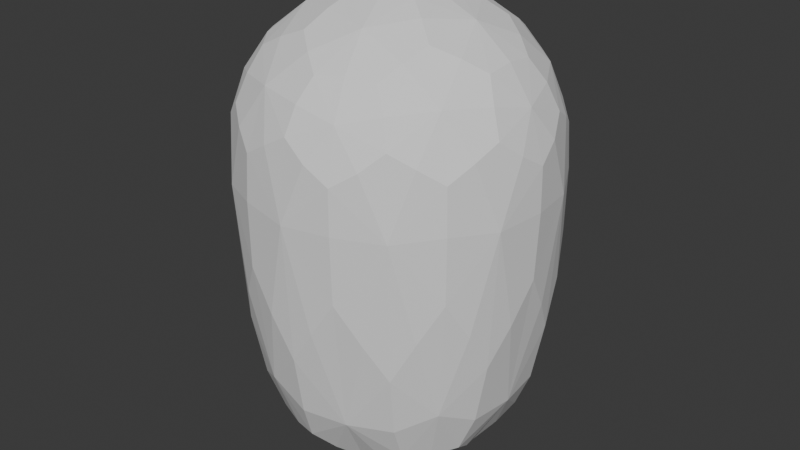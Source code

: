 # Source: Test-base2.blend  (saved by Blender 4.0.36; exported with 4.5.12 LTS)
import bpy
from mathutils import Matrix  # noqa: F401  (used for matrix-valued properties, if any)

bpy.ops.wm.read_factory_settings(use_empty=True)
scene = bpy.context.scene
scene.name = 'Scene'

# ---- collections
col_collection = bpy.data.collections.new('Collection'); scene.collection.children.link(col_collection)

# ---- world
world_world = bpy.data.worlds.new('World'); scene.world = world_world
world_world.use_nodes = True; world_world.node_tree.nodes.clear()
_N = world_world.node_tree.nodes; _L = world_world.node_tree.links
n0 = _N.new('ShaderNodeOutputWorld'); n0.name = 'World Output'; n0.location = (300, 300)
n1 = _N.new('ShaderNodeBackground'); n1.name = 'Background'; n1.location = (10, 300)
n1.inputs[0].default_value = (0.05088, 0.05088, 0.05088, 1.0)
_L.new(n1.outputs[0], n0.inputs[0])
n0.is_active_output = True
world_world.color = (0.05088, 0.05088, 0.05088)
world_world.use_sun_shadow = False
world_world.sun_shadow_jitter_overblur = 0.0

# ---- meshes
me_icosphere = bpy.data.meshes.new('Icosphere')
me_icosphere.from_pydata([(4.172e-07, 1.118e-08, 0.06969), (0.6732, -0.4891, 0.7706), (-0.2571, -0.7914, 0.7706), (-0.8321, 3.725e-09, 0.7706), (-0.2571, 0.7914, 0.7706), (0.6732, 0.4891, 0.7706), (0.2571, -0.7914, 2.416), (-0.6732, -0.4891, 2.416), (-0.6732, 0.4891, 2.416), (0.2571, 0.7914, 2.416), (0.8321, 0.0, 2.416), (-4.21e-07, -1.118e-08, 2.93), (-0.1503, -0.4624, 0.2133), (0.3934, -0.2858, 0.2133), (0.2431, -0.7482, 0.6552), (0.7867, 3.725e-09, 0.6552), (0.3934, 0.2858, 0.2133), (-0.4862, -1.118e-08, 0.2133), (-0.6365, -0.4624, 0.6552), (-0.1503, 0.4624, 0.2133), (-0.6365, 0.4624, 0.6552), (0.2431, 0.7482, 0.6552), (0.8796, -0.2858, 1.859), (0.8796, 0.2858, 1.859), (1.49e-08, -0.9249, 1.859), (0.5436, -0.7482, 1.859), (-0.8796, -0.2858, 1.859), (-0.5436, -0.7482, 1.859), (-0.5436, 0.7482, 1.859), (-0.8796, 0.2858, 1.859), (0.5436, 0.7482, 1.859), (-9.313e-09, 0.9249, 1.859), (0.6365, -0.4624, 2.486), (-0.2431, -0.7482, 2.486), (-0.7867, 1.863e-09, 2.486), (-0.2431, 0.7482, 2.486), (0.6365, 0.4624, 2.486), (0.1503, -0.4624, 2.787), (0.4862, 1.118e-08, 2.787), (-0.3934, -0.2858, 2.787), (-0.3934, 0.2858, 2.787), (0.1503, 0.4624, 2.787), (-0.07393, -0.2275, 0.1016), (0.5635, -0.4094, 0.4037), (-0.02169, -0.8031, 0.659), (0.7571, -0.2688, 0.659), (0.5635, 0.4094, 0.4037), (-0.2393, -2.328e-10, 0.1016), (-0.7705, -0.2275, 0.659), (-0.07393, 0.2275, 0.1016), (-0.4545, 0.6625, 0.659), (0.4896, 0.637, 0.659), (0.8028, -0.4094, 1.276), (0.8901, 0.1406, 2.216), (-0.1413, -0.89, 1.276), (0.4088, -0.8031, 2.216), (-0.8901, -0.1406, 1.276), (-0.6375, -0.637, 2.216), (-0.4088, 0.8031, 1.276), (-0.8028, 0.4094, 2.216), (0.6375, 0.637, 1.276), (0.1413, 0.89, 2.216), (0.4545, -0.6625, 2.468), (-0.4896, -0.637, 2.468), (-0.7571, 0.2688, 2.468), (0.02169, 0.8031, 2.468), (0.7705, 0.2275, 2.468), (0.2153, -0.6625, 2.616), (0.2393, -2.328e-10, 2.898), (-0.5635, -0.4094, 2.616), (-0.5635, 0.4094, 2.616), (0.2153, 0.6625, 2.616), (-0.2153, -0.6625, 0.4037), (0.1936, -0.1406, 0.1016), (0.4896, -0.637, 0.659), (0.7571, 0.2688, 0.659), (0.1936, 0.1406, 0.1016), (-0.6966, 4.657e-10, 0.4037), (-0.4545, -0.6625, 0.659), (-0.2153, 0.6625, 0.4037), (-0.7705, 0.2275, 0.659), (-0.02169, 0.8031, 0.659), (0.8901, -0.1406, 2.216), (0.8028, 0.4094, 1.276), (0.1413, -0.89, 2.216), (0.6375, -0.637, 1.276), (-0.8028, -0.4094, 2.216), (-0.4088, -0.8031, 1.276), (-0.6375, 0.637, 2.216), (-0.8901, 0.1406, 1.276), (0.4088, 0.8031, 2.216), (-0.1413, 0.89, 1.276), (0.7705, -0.2275, 2.468), (0.02169, -0.8031, 2.468), (-0.7571, -0.2688, 2.468), (-0.4896, 0.637, 2.468), (0.4545, 0.6625, 2.468), (0.07393, -0.2275, 2.898), (0.6966, 6.985e-10, 2.616), (-0.1936, -0.1406, 2.898), (-0.1936, 0.1406, 2.898), (0.07393, 0.2275, 2.898), (0.3392, 0.2465, 2.822), (0.5839, 0.2465, 2.671), (0.4148, 0.4791, 2.671), (-0.1296, 0.3988, 2.822), (-0.05399, 0.6315, 2.671), (-0.3275, 0.5426, 2.671), (-0.4193, 2.794e-09, 2.822), (-0.6172, 0.1438, 2.671), (-0.6172, -0.1438, 2.671), (-0.1296, -0.3988, 2.822), (-0.3275, -0.5426, 2.671), (-0.05399, -0.6315, 2.671), (0.3392, -0.2465, 2.822), (0.4148, -0.4791, 2.671), (0.5839, -0.2465, 2.671), (0.7935, 0.3988, 2.239), (0.7468, 0.5426, 1.885), (0.6245, 0.6315, 2.239), (-0.1341, 0.8779, 2.239), (-0.2853, 0.8779, 1.885), (-0.4076, 0.7891, 2.239), (-0.8764, 0.1438, 2.239), (-0.9231, -1.863e-09, 1.885), (-0.8764, -0.1438, 2.239), (-0.4076, -0.7891, 2.239), (-0.2853, -0.8779, 1.885), (-0.1341, -0.8779, 2.239), (0.6245, -0.6315, 2.239), (0.7468, -0.5426, 1.885), (0.7935, -0.3988, 2.239), (0.2853, 0.8779, 1.87), (0.4076, 0.7891, 1.248), (0.1341, 0.8779, 1.248), (-0.7468, 0.5426, 1.87), (-0.6245, 0.6315, 1.248), (-0.7935, 0.3988, 1.248), (-0.7468, -0.5426, 1.87), (-0.7935, -0.3988, 1.248), (-0.6245, -0.6315, 1.248), (0.2853, -0.8779, 1.87), (0.1341, -0.8779, 1.248), (0.4076, -0.7891, 1.248), (0.9231, 4.657e-10, 1.87), (0.8764, -0.1438, 1.248), (0.8764, 0.1438, 1.248), (0.3275, 0.5426, 0.3414), (0.1296, 0.3988, 0.1776), (0.05399, 0.6315, 0.3414), (-0.4148, 0.4791, 0.3414), (-0.3392, 0.2465, 0.1776), (-0.5839, 0.2465, 0.3414), (-0.5839, -0.2465, 0.3414), (-0.3392, -0.2465, 0.1776), (-0.4148, -0.4791, 0.3414), (0.6172, 0.1438, 0.3414), (0.6172, -0.1438, 0.3414), (0.4193, -2.794e-09, 0.1776), (0.05399, -0.6315, 0.3414), (0.1296, -0.3988, 0.1776), (0.3275, -0.5426, 0.3414), (0.08569, -0.2637, 0.1117), (0.6574, -0.2762, 0.4254), (-0.2243, -0.163, 0.1117), (-0.2243, 0.163, 0.1117), (0.08569, 0.2637, 0.1117), (0.8288, -0.2762, 1.032), (-0.006541, -0.8736, 1.032), (-0.8328, -0.2637, 1.032), (-0.5082, 0.7106, 1.032), (0.5188, 0.7029, 1.032), (0.7431, -0.5399, 1.501), (-0.2838, -0.8736, 1.501), (-0.9185, -4.657e-09, 1.501), (-0.2838, 0.8736, 1.501), (0.7431, 0.5399, 1.501), (0.3695, -0.6098, 2.598), (-0.4658, -0.5399, 2.598), (-0.6574, 0.2762, 2.598), (0.0595, 0.7106, 2.598), (0.6942, 0.163, 2.598), (0.2243, 0.163, 2.888), (0.4531, 0.3292, 2.733), (0.3695, 0.6098, 2.598), (-0.08569, 0.2637, 2.888), (-0.1731, 0.5327, 2.733), (-0.4658, 0.5399, 2.598), (-0.2773, -1.024e-08, 2.888), (-0.5601, -4.249e-09, 2.733), (-0.6574, -0.2762, 2.598), (-0.08569, -0.2637, 2.888), (-0.1731, -0.5327, 2.733), (0.0595, -0.7106, 2.598), (0.2243, -0.163, 2.888), (0.4531, -0.3292, 2.733), (0.6942, -0.163, 2.598), (0.8328, 0.2637, 2.317), (0.7332, 0.5327, 2.151), (0.5082, 0.7106, 2.317), (0.006541, 0.8736, 2.317), (-0.28, 0.8619, 2.151), (-0.5188, 0.7029, 2.317), (-0.8288, 0.2762, 2.317), (-0.9062, 0.0, 2.151), (-0.8288, -0.2762, 2.317), (-0.5188, -0.7029, 2.317), (-0.28, -0.8619, 2.151), (0.006541, -0.8736, 2.317), (0.5082, -0.7106, 2.317), (0.7332, -0.5327, 2.151), (0.8328, -0.2637, 2.317), (0.2838, 0.8736, 2.128), (0.28, 0.8619, 1.476), (-0.006541, 0.8736, 1.032), (-0.7431, 0.5399, 2.128), (-0.7332, 0.5327, 1.476), (-0.8328, 0.2637, 1.032), (-0.7431, -0.5399, 2.128), (-0.7332, -0.5327, 1.476), (-0.5082, -0.7106, 1.032), (0.2838, -0.8736, 2.128), (0.28, -0.8619, 1.476), (0.5188, -0.7029, 1.032), (0.9185, 1.024e-08, 2.128), (0.9062, 5.122e-09, 1.476), (0.8288, 0.2762, 1.032), (0.4658, 0.5399, 0.4254), (0.1731, 0.5327, 0.2707), (-0.0595, 0.7106, 0.4254), (-0.3695, 0.6098, 0.4254), (-0.4531, 0.3292, 0.2707), (-0.6942, 0.163, 0.4254), (-0.6942, -0.163, 0.4254), (-0.4531, -0.3292, 0.2707), (-0.3695, -0.6098, 0.4254), (0.6574, 0.2762, 0.4254), (0.5601, 4.773e-09, 0.2707), (0.2773, 2.328e-10, 0.1117), (-0.0595, -0.7106, 0.4254), (0.1731, -0.5327, 0.2707), (0.4658, -0.5399, 0.4254)], [], [(0, 73, 162, 42), (13, 160, 162, 73), (12, 42, 162, 160), (1, 43, 163, 45), (13, 157, 163, 43), (15, 45, 163, 157), (0, 42, 164, 47), (12, 154, 164, 42), (17, 47, 164, 154), (0, 47, 165, 49), (17, 151, 165, 47), (19, 49, 165, 151), (0, 49, 166, 76), (19, 148, 166, 49), (16, 76, 166, 148), (1, 45, 167, 52), (15, 145, 167, 45), (22, 52, 167, 145), (2, 44, 168, 54), (14, 142, 168, 44), (24, 54, 168, 142), (3, 48, 169, 56), (18, 139, 169, 48), (26, 56, 169, 139), (4, 50, 170, 58), (20, 136, 170, 50), (28, 58, 170, 136), (5, 51, 171, 60), (21, 133, 171, 51), (30, 60, 171, 133), (1, 52, 172, 85), (22, 130, 172, 52), (25, 85, 172, 130), (2, 54, 173, 87), (24, 127, 173, 54), (27, 87, 173, 127), (3, 56, 174, 89), (26, 124, 174, 56), (29, 89, 174, 124), (4, 58, 175, 91), (28, 121, 175, 58), (31, 91, 175, 121), (5, 60, 176, 83), (30, 118, 176, 60), (23, 83, 176, 118), (6, 62, 177, 67), (32, 115, 177, 62), (37, 67, 177, 115), (7, 63, 178, 69), (33, 112, 178, 63), (39, 69, 178, 112), (8, 64, 179, 70), (34, 109, 179, 64), (40, 70, 179, 109), (9, 65, 180, 71), (35, 106, 180, 65), (41, 71, 180, 106), (10, 66, 181, 98), (36, 103, 181, 66), (38, 98, 181, 103), (38, 102, 182, 68), (41, 101, 182, 102), (11, 68, 182, 101), (38, 103, 183, 102), (36, 104, 183, 103), (41, 102, 183, 104), (36, 96, 184, 104), (9, 71, 184, 96), (41, 104, 184, 71), (41, 105, 185, 101), (40, 100, 185, 105), (11, 101, 185, 100), (41, 106, 186, 105), (35, 107, 186, 106), (40, 105, 186, 107), (35, 95, 187, 107), (8, 70, 187, 95), (40, 107, 187, 70), (40, 108, 188, 100), (39, 99, 188, 108), (11, 100, 188, 99), (40, 109, 189, 108), (34, 110, 189, 109), (39, 108, 189, 110), (34, 94, 190, 110), (7, 69, 190, 94), (39, 110, 190, 69), (39, 111, 191, 99), (37, 97, 191, 111), (11, 99, 191, 97), (39, 112, 192, 111), (33, 113, 192, 112), (37, 111, 192, 113), (33, 93, 193, 113), (6, 67, 193, 93), (37, 113, 193, 67), (37, 114, 194, 97), (38, 68, 194, 114), (11, 97, 194, 68), (37, 115, 195, 114), (32, 116, 195, 115), (38, 114, 195, 116), (32, 92, 196, 116), (10, 98, 196, 92), (38, 116, 196, 98), (23, 117, 197, 53), (36, 66, 197, 117), (10, 53, 197, 66), (23, 118, 198, 117), (30, 119, 198, 118), (36, 117, 198, 119), (30, 90, 199, 119), (9, 96, 199, 90), (36, 119, 199, 96), (31, 120, 200, 61), (35, 65, 200, 120), (9, 61, 200, 65), (31, 121, 201, 120), (28, 122, 201, 121), (35, 120, 201, 122), (28, 88, 202, 122), (8, 95, 202, 88), (35, 122, 202, 95), (29, 123, 203, 59), (34, 64, 203, 123), (8, 59, 203, 64), (29, 124, 204, 123), (26, 125, 204, 124), (34, 123, 204, 125), (26, 86, 205, 125), (7, 94, 205, 86), (34, 125, 205, 94), (27, 126, 206, 57), (33, 63, 206, 126), (7, 57, 206, 63), (27, 127, 207, 126), (24, 128, 207, 127), (33, 126, 207, 128), (24, 84, 208, 128), (6, 93, 208, 84), (33, 128, 208, 93), (25, 129, 209, 55), (32, 62, 209, 129), (6, 55, 209, 62), (25, 130, 210, 129), (22, 131, 210, 130), (32, 129, 210, 131), (22, 82, 211, 131), (10, 92, 211, 82), (32, 131, 211, 92), (30, 132, 212, 90), (31, 61, 212, 132), (9, 90, 212, 61), (30, 133, 213, 132), (21, 134, 213, 133), (31, 132, 213, 134), (21, 81, 214, 134), (4, 91, 214, 81), (31, 134, 214, 91), (28, 135, 215, 88), (29, 59, 215, 135), (8, 88, 215, 59), (28, 136, 216, 135), (20, 137, 216, 136), (29, 135, 216, 137), (20, 80, 217, 137), (3, 89, 217, 80), (29, 137, 217, 89), (26, 138, 218, 86), (27, 57, 218, 138), (7, 86, 218, 57), (26, 139, 219, 138), (18, 140, 219, 139), (27, 138, 219, 140), (18, 78, 220, 140), (2, 87, 220, 78), (27, 140, 220, 87), (24, 141, 221, 84), (25, 55, 221, 141), (6, 84, 221, 55), (24, 142, 222, 141), (14, 143, 222, 142), (25, 141, 222, 143), (14, 74, 223, 143), (1, 85, 223, 74), (25, 143, 223, 85), (22, 144, 224, 82), (23, 53, 224, 144), (10, 82, 224, 53), (22, 145, 225, 144), (15, 146, 225, 145), (23, 144, 225, 146), (15, 75, 226, 146), (5, 83, 226, 75), (23, 146, 226, 83), (16, 147, 227, 46), (21, 51, 227, 147), (5, 46, 227, 51), (16, 148, 228, 147), (19, 149, 228, 148), (21, 147, 228, 149), (19, 79, 229, 149), (4, 81, 229, 79), (21, 149, 229, 81), (19, 150, 230, 79), (20, 50, 230, 150), (4, 79, 230, 50), (19, 151, 231, 150), (17, 152, 231, 151), (20, 150, 231, 152), (17, 77, 232, 152), (3, 80, 232, 77), (20, 152, 232, 80), (17, 153, 233, 77), (18, 48, 233, 153), (3, 77, 233, 48), (17, 154, 234, 153), (12, 155, 234, 154), (18, 153, 234, 155), (12, 72, 235, 155), (2, 78, 235, 72), (18, 155, 235, 78), (15, 156, 236, 75), (16, 46, 236, 156), (5, 75, 236, 46), (15, 157, 237, 156), (13, 158, 237, 157), (16, 156, 237, 158), (13, 73, 238, 158), (0, 76, 238, 73), (16, 158, 238, 76), (12, 159, 239, 72), (14, 44, 239, 159), (2, 72, 239, 44), (12, 160, 240, 159), (13, 161, 240, 160), (14, 159, 240, 161), (13, 43, 241, 161), (1, 74, 241, 43), (14, 161, 241, 74)])
_uv = me_icosphere.uv_layers.new(name='UVMap')
_uv.uv.foreach_set('vector', [0.1818, 0.0, 0.2045, 0.03937, 0.1818, 0.05249, 0.1591, 0.03937, 0.2273, 0.07873, 0.1818, 0.07873, 0.1818, 0.05249, 0.2045, 0.03937, 0.1364, 0.07873, 0.1591, 0.03937, 0.1818, 0.05249, 0.1818, 0.07873, 0.2727, 0.1575, 0.2955, 0.1181, 0.3182, 0.1312, 0.3182, 0.1575, 0.3182, 0.07873, 0.3409, 0.1181, 0.3182, 0.1312, 0.2955, 0.1181, 0.3636, 0.1575, 0.3182, 0.1575, 0.3182, 0.1312, 0.3409, 0.1181, 0.9091, 0.0, 0.9318, 0.03937, 0.9091, 0.05249, 0.8864, 0.03937, 0.9545, 0.07873, 0.9091, 0.07873, 0.9091, 0.05249, 0.9318, 0.03937, 0.8636, 0.07873, 0.8864, 0.03937, 0.9091, 0.05249, 0.9091, 0.07873, 0.7273, 0.0, 0.75, 0.03937, 0.7273, 0.05249, 0.7045, 0.03937, 0.7727, 0.07873, 0.7273, 0.07873, 0.7273, 0.05249, 0.75, 0.03937, 0.6818, 0.07873, 0.7045, 0.03937, 0.7273, 0.05249, 0.7273, 0.07873, 0.5455, 0.0, 0.5682, 0.03937, 0.5455, 0.05249, 0.5227, 0.03937, 0.5909, 0.07873, 0.5455, 0.07873, 0.5455, 0.05249, 0.5682, 0.03937, 0.5, 0.07873, 0.5227, 0.03937, 0.5455, 0.05249, 0.5455, 0.07873, 0.2727, 0.1575, 0.3182, 0.1575, 0.3182, 0.1837, 0.2955, 0.1968, 0.3636, 0.1575, 0.3409, 0.1968, 0.3182, 0.1837, 0.3182, 0.1575, 0.3182, 0.2362, 0.2955, 0.1968, 0.3182, 0.1837, 0.3409, 0.1968, 0.09091, 0.1575, 0.1364, 0.1575, 0.1364, 0.1837, 0.1136, 0.1968, 0.1818, 0.1575, 0.1591, 0.1968, 0.1364, 0.1837, 0.1364, 0.1575, 0.1364, 0.2362, 0.1136, 0.1968, 0.1364, 0.1837, 0.1591, 0.1968, 0.8182, 0.1575, 0.8636, 0.1575, 0.8636, 0.1837, 0.8409, 0.1968, 0.9091, 0.1575, 0.8864, 0.1968, 0.8636, 0.1837, 0.8636, 0.1575, 0.8636, 0.2362, 0.8409, 0.1968, 0.8636, 0.1837, 0.8864, 0.1968, 0.6364, 0.1575, 0.6818, 0.1575, 0.6818, 0.1837, 0.6591, 0.1968, 0.7273, 0.1575, 0.7045, 0.1968, 0.6818, 0.1837, 0.6818, 0.1575, 0.6818, 0.2362, 0.6591, 0.1968, 0.6818, 0.1837, 0.7045, 0.1968, 0.4545, 0.1575, 0.5, 0.1575, 0.5, 0.1837, 0.4773, 0.1968, 0.5455, 0.1575, 0.5227, 0.1968, 0.5, 0.1837, 0.5, 0.1575, 0.5, 0.2362, 0.4773, 0.1968, 0.5, 0.1837, 0.5227, 0.1968, 0.2727, 0.1575, 0.2955, 0.1968, 0.2727, 0.2099, 0.25, 0.1968, 0.3182, 0.2362, 0.2727, 0.2362, 0.2727, 0.2099, 0.2955, 0.1968, 0.2273, 0.2362, 0.25, 0.1968, 0.2727, 0.2099, 0.2727, 0.2362, 0.09091, 0.1575, 0.1136, 0.1968, 0.09091, 0.2099, 0.06818, 0.1968, 0.1364, 0.2362, 0.09091, 0.2362, 0.09091, 0.2099, 0.1136, 0.1968, 0.04546, 0.2362, 0.06818, 0.1968, 0.09091, 0.2099, 0.09091, 0.2362, 0.8182, 0.1575, 0.8409, 0.1968, 0.8182, 0.2099, 0.7955, 0.1968, 0.8636, 0.2362, 0.8182, 0.2362, 0.8182, 0.2099, 0.8409, 0.1968, 0.7727, 0.2362, 0.7955, 0.1968, 0.8182, 0.2099, 0.8182, 0.2362, 0.6364, 0.1575, 0.6591, 0.1968, 0.6364, 0.2099, 0.6136, 0.1968, 0.6818, 0.2362, 0.6364, 0.2362, 0.6364, 0.2099, 0.6591, 0.1968, 0.5909, 0.2362, 0.6136, 0.1968, 0.6364, 0.2099, 0.6364, 0.2362, 0.4545, 0.1575, 0.4773, 0.1968, 0.4545, 0.2099, 0.4318, 0.1968, 0.5, 0.2362, 0.4545, 0.2362, 0.4545, 0.2099, 0.4773, 0.1968, 0.4091, 0.2362, 0.4318, 0.1968, 0.4545, 0.2099, 0.4545, 0.2362, 0.1818, 0.3149, 0.2273, 0.3149, 0.2273, 0.3412, 0.2045, 0.3543, 0.2727, 0.3149, 0.25, 0.3543, 0.2273, 0.3412, 0.2273, 0.3149, 0.2273, 0.3937, 0.2045, 0.3543, 0.2273, 0.3412, 0.25, 0.3543, 0.0, 0.3149, 0.04545, 0.3149, 0.04545, 0.3412, 0.02273, 0.3543, 0.09091, 0.3149, 0.06818, 0.3543, 0.04545, 0.3412, 0.04545, 0.3149, 0.04546, 0.3937, 0.02273, 0.3543, 0.04545, 0.3412, 0.06818, 0.3543, 0.7273, 0.3149, 0.7727, 0.3149, 0.7727, 0.3412, 0.75, 0.3543, 0.8182, 0.3149, 0.7955, 0.3543, 0.7727, 0.3412, 0.7727, 0.3149, 0.7727, 0.3937, 0.75, 0.3543, 0.7727, 0.3412, 0.7955, 0.3543, 0.5455, 0.3149, 0.5909, 0.3149, 0.5909, 0.3412, 0.5682, 0.3543, 0.6364, 0.3149, 0.6136, 0.3543, 0.5909, 0.3412, 0.5909, 0.3149, 0.5909, 0.3937, 0.5682, 0.3543, 0.5909, 0.3412, 0.6136, 0.3543, 0.3636, 0.3149, 0.4091, 0.3149, 0.4091, 0.3412, 0.3864, 0.3543, 0.4545, 0.3149, 0.4318, 0.3543, 0.4091, 0.3412, 0.4091, 0.3149, 0.4091, 0.3937, 0.3864, 0.3543, 0.4091, 0.3412, 0.4318, 0.3543, 0.4091, 0.3937, 0.4545, 0.3937, 0.4545, 0.4199, 0.4318, 0.433, 0.5, 0.3937, 0.4773, 0.433, 0.4545, 0.4199, 0.4545, 0.3937, 0.4545, 0.4724, 0.4318, 0.433, 0.4545, 0.4199, 0.4773, 0.433, 0.4091, 0.3937, 0.4318, 0.3543, 0.4545, 0.3674, 0.4545, 0.3937, 0.4545, 0.3149, 0.4773, 0.3543, 0.4545, 0.3674, 0.4318, 0.3543, 0.5, 0.3937, 0.4545, 0.3937, 0.4545, 0.3674, 0.4773, 0.3543, 0.4545, 0.3149, 0.5, 0.3149, 0.5, 0.3412, 0.4773, 0.3543, 0.5455, 0.3149, 0.5227, 0.3543, 0.5, 0.3412, 0.5, 0.3149, 0.5, 0.3937, 0.4773, 0.3543, 0.5, 0.3412, 0.5227, 0.3543, 0.5909, 0.3937, 0.6364, 0.3937, 0.6364, 0.4199, 0.6136, 0.433, 0.6818, 0.3937, 0.6591, 0.433, 0.6364, 0.4199, 0.6364, 0.3937, 0.6364, 0.4724, 0.6136, 0.433, 0.6364, 0.4199, 0.6591, 0.433, 0.5909, 0.3937, 0.6136, 0.3543, 0.6364, 0.3674, 0.6364, 0.3937, 0.6364, 0.3149, 0.6591, 0.3543, 0.6364, 0.3674, 0.6136, 0.3543, 0.6818, 0.3937, 0.6364, 0.3937, 0.6364, 0.3674, 0.6591, 0.3543, 0.6364, 0.3149, 0.6818, 0.3149, 0.6818, 0.3412, 0.6591, 0.3543, 0.7273, 0.3149, 0.7045, 0.3543, 0.6818, 0.3412, 0.6818, 0.3149, 0.6818, 0.3937, 0.6591, 0.3543, 0.6818, 0.3412, 0.7045, 0.3543, 0.7727, 0.3937, 0.8182, 0.3937, 0.8182, 0.4199, 0.7955, 0.433, 0.8636, 0.3937, 0.8409, 0.433, 0.8182, 0.4199, 0.8182, 0.3937, 0.8182, 0.4724, 0.7955, 0.433, 0.8182, 0.4199, 0.8409, 0.433, 0.7727, 0.3937, 0.7955, 0.3543, 0.8182, 0.3674, 0.8182, 0.3937, 0.8182, 0.3149, 0.8409, 0.3543, 0.8182, 0.3674, 0.7955, 0.3543, 0.8636, 0.3937, 0.8182, 0.3937, 0.8182, 0.3674, 0.8409, 0.3543, 0.8182, 0.3149, 0.8636, 0.3149, 0.8636, 0.3412, 0.8409, 0.3543, 0.9091, 0.3149, 0.8864, 0.3543, 0.8636, 0.3412, 0.8636, 0.3149, 0.8636, 0.3937, 0.8409, 0.3543, 0.8636, 0.3412, 0.8864, 0.3543, 0.04546, 0.3937, 0.09091, 0.3937, 0.09091, 0.4199, 0.06818, 0.433, 0.1364, 0.3937, 0.1136, 0.433, 0.09091, 0.4199, 0.09091, 0.3937, 0.09091, 0.4724, 0.06818, 0.433, 0.09091, 0.4199, 0.1136, 0.433, 0.04546, 0.3937, 0.06818, 0.3543, 0.09091, 0.3674, 0.09091, 0.3937, 0.09091, 0.3149, 0.1136, 0.3543, 0.09091, 0.3674, 0.06818, 0.3543, 0.1364, 0.3937, 0.09091, 0.3937, 0.09091, 0.3674, 0.1136, 0.3543, 0.09091, 0.3149, 0.1364, 0.3149, 0.1364, 0.3412, 0.1136, 0.3543, 0.1818, 0.3149, 0.1591, 0.3543, 0.1364, 0.3412, 0.1364, 0.3149, 0.1364, 0.3937, 0.1136, 0.3543, 0.1364, 0.3412, 0.1591, 0.3543, 0.2273, 0.3937, 0.2727, 0.3937, 0.2727, 0.4199, 0.25, 0.433, 0.3182, 0.3937, 0.2955, 0.433, 0.2727, 0.4199, 0.2727, 0.3937, 0.2727, 0.4724, 0.25, 0.433, 0.2727, 0.4199, 0.2955, 0.433, 0.2273, 0.3937, 0.25, 0.3543, 0.2727, 0.3674, 0.2727, 0.3937, 0.2727, 0.3149, 0.2955, 0.3543, 0.2727, 0.3674, 0.25, 0.3543, 0.3182, 0.3937, 0.2727, 0.3937, 0.2727, 0.3674, 0.2955, 0.3543, 0.2727, 0.3149, 0.3182, 0.3149, 0.3182, 0.3412, 0.2955, 0.3543, 0.3636, 0.3149, 0.3409, 0.3543, 0.3182, 0.3412, 0.3182, 0.3149, 0.3182, 0.3937, 0.2955, 0.3543, 0.3182, 0.3412, 0.3409, 0.3543, 0.4091, 0.2362, 0.4318, 0.2756, 0.4091, 0.2887, 0.3864, 0.2756, 0.4545, 0.3149, 0.4091, 0.3149, 0.4091, 0.2887, 0.4318, 0.2756, 0.3636, 0.3149, 0.3864, 0.2756, 0.4091, 0.2887, 0.4091, 0.3149, 0.4091, 0.2362, 0.4545, 0.2362, 0.4545, 0.2624, 0.4318, 0.2756, 0.5, 0.2362, 0.4773, 0.2756, 0.4545, 0.2624, 0.4545, 0.2362, 0.4545, 0.3149, 0.4318, 0.2756, 0.4545, 0.2624, 0.4773, 0.2756, 0.5, 0.2362, 0.5227, 0.2756, 0.5, 0.2887, 0.4773, 0.2756, 0.5455, 0.3149, 0.5, 0.3149, 0.5, 0.2887, 0.5227, 0.2756, 0.4545, 0.3149, 0.4773, 0.2756, 0.5, 0.2887, 0.5, 0.3149, 0.5909, 0.2362, 0.6136, 0.2756, 0.5909, 0.2887, 0.5682, 0.2756, 0.6364, 0.3149, 0.5909, 0.3149, 0.5909, 0.2887, 0.6136, 0.2756, 0.5455, 0.3149, 0.5682, 0.2756, 0.5909, 0.2887, 0.5909, 0.3149, 0.5909, 0.2362, 0.6364, 0.2362, 0.6364, 0.2624, 0.6136, 0.2756, 0.6818, 0.2362, 0.6591, 0.2756, 0.6364, 0.2624, 0.6364, 0.2362, 0.6364, 0.3149, 0.6136, 0.2756, 0.6364, 0.2624, 0.6591, 0.2756, 0.6818, 0.2362, 0.7045, 0.2756, 0.6818, 0.2887, 0.6591, 0.2756, 0.7273, 0.3149, 0.6818, 0.3149, 0.6818, 0.2887, 0.7045, 0.2756, 0.6364, 0.3149, 0.6591, 0.2756, 0.6818, 0.2887, 0.6818, 0.3149, 0.7727, 0.2362, 0.7955, 0.2756, 0.7727, 0.2887, 0.75, 0.2756, 0.8182, 0.3149, 0.7727, 0.3149, 0.7727, 0.2887, 0.7955, 0.2756, 0.7273, 0.3149, 0.75, 0.2756, 0.7727, 0.2887, 0.7727, 0.3149, 0.7727, 0.2362, 0.8182, 0.2362, 0.8182, 0.2624, 0.7955, 0.2756, 0.8636, 0.2362, 0.8409, 0.2756, 0.8182, 0.2624, 0.8182, 0.2362, 0.8182, 0.3149, 0.7955, 0.2756, 0.8182, 0.2624, 0.8409, 0.2756, 0.8636, 0.2362, 0.8864, 0.2756, 0.8636, 0.2887, 0.8409, 0.2756, 0.9091, 0.3149, 0.8636, 0.3149, 0.8636, 0.2887, 0.8864, 0.2756, 0.8182, 0.3149, 0.8409, 0.2756, 0.8636, 0.2887, 0.8636, 0.3149, 0.04546, 0.2362, 0.06818, 0.2756, 0.04545, 0.2887, 0.02273, 0.2756, 0.09091, 0.3149, 0.04545, 0.3149, 0.04545, 0.2887, 0.06818, 0.2756, 0.0, 0.3149, 0.02273, 0.2756, 0.04545, 0.2887, 0.04545, 0.3149, 0.04546, 0.2362, 0.09091, 0.2362, 0.09091, 0.2624, 0.06818, 0.2756, 0.1364, 0.2362, 0.1136, 0.2756, 0.09091, 0.2624, 0.09091, 0.2362, 0.09091, 0.3149, 0.06818, 0.2756, 0.09091, 0.2624, 0.1136, 0.2756, 0.1364, 0.2362, 0.1591, 0.2756, 0.1364, 0.2887, 0.1136, 0.2756, 0.1818, 0.3149, 0.1364, 0.3149, 0.1364, 0.2887, 0.1591, 0.2756, 0.09091, 0.3149, 0.1136, 0.2756, 0.1364, 0.2887, 0.1364, 0.3149, 0.2273, 0.2362, 0.25, 0.2756, 0.2273, 0.2887, 0.2045, 0.2756, 0.2727, 0.3149, 0.2273, 0.3149, 0.2273, 0.2887, 0.25, 0.2756, 0.1818, 0.3149, 0.2045, 0.2756, 0.2273, 0.2887, 0.2273, 0.3149, 0.2273, 0.2362, 0.2727, 0.2362, 0.2727, 0.2624, 0.25, 0.2756, 0.3182, 0.2362, 0.2955, 0.2756, 0.2727, 0.2624, 0.2727, 0.2362, 0.2727, 0.3149, 0.25, 0.2756, 0.2727, 0.2624, 0.2955, 0.2756, 0.3182, 0.2362, 0.3409, 0.2756, 0.3182, 0.2887, 0.2955, 0.2756, 0.3636, 0.3149, 0.3182, 0.3149, 0.3182, 0.2887, 0.3409, 0.2756, 0.2727, 0.3149, 0.2955, 0.2756, 0.3182, 0.2887, 0.3182, 0.3149, 0.5, 0.2362, 0.5455, 0.2362, 0.5455, 0.2624, 0.5227, 0.2756, 0.5909, 0.2362, 0.5682, 0.2756, 0.5455, 0.2624, 0.5455, 0.2362, 0.5455, 0.3149, 0.5227, 0.2756, 0.5455, 0.2624, 0.5682, 0.2756, 0.5, 0.2362, 0.5227, 0.1968, 0.5455, 0.2099, 0.5455, 0.2362, 0.5455, 0.1575, 0.5682, 0.1968, 0.5455, 0.2099, 0.5227, 0.1968, 0.5909, 0.2362, 0.5455, 0.2362, 0.5455, 0.2099, 0.5682, 0.1968, 0.5455, 0.1575, 0.5909, 0.1575, 0.5909, 0.1837, 0.5682, 0.1968, 0.6364, 0.1575, 0.6136, 0.1968, 0.5909, 0.1837, 0.5909, 0.1575, 0.5909, 0.2362, 0.5682, 0.1968, 0.5909, 0.1837, 0.6136, 0.1968, 0.6818, 0.2362, 0.7273, 0.2362, 0.7273, 0.2624, 0.7045, 0.2756, 0.7727, 0.2362, 0.75, 0.2756, 0.7273, 0.2624, 0.7273, 0.2362, 0.7273, 0.3149, 0.7045, 0.2756, 0.7273, 0.2624, 0.75, 0.2756, 0.6818, 0.2362, 0.7045, 0.1968, 0.7273, 0.2099, 0.7273, 0.2362, 0.7273, 0.1575, 0.75, 0.1968, 0.7273, 0.2099, 0.7045, 0.1968, 0.7727, 0.2362, 0.7273, 0.2362, 0.7273, 0.2099, 0.75, 0.1968, 0.7273, 0.1575, 0.7727, 0.1575, 0.7727, 0.1837, 0.75, 0.1968, 0.8182, 0.1575, 0.7955, 0.1968, 0.7727, 0.1837, 0.7727, 0.1575, 0.7727, 0.2362, 0.75, 0.1968, 0.7727, 0.1837, 0.7955, 0.1968, 0.8636, 0.2362, 0.9091, 0.2362, 0.9091, 0.2624, 0.8864, 0.2756, 0.9545, 0.2362, 0.9318, 0.2756, 0.9091, 0.2624, 0.9091, 0.2362, 0.9091, 0.3149, 0.8864, 0.2756, 0.9091, 0.2624, 0.9318, 0.2756, 0.8636, 0.2362, 0.8864, 0.1968, 0.9091, 0.2099, 0.9091, 0.2362, 0.9091, 0.1575, 0.9318, 0.1968, 0.9091, 0.2099, 0.8864, 0.1968, 0.9545, 0.2362, 0.9091, 0.2362, 0.9091, 0.2099, 0.9318, 0.1968, 0.9091, 0.1575, 0.9545, 0.1575, 0.9545, 0.1837, 0.9318, 0.1968, 1.0, 0.1575, 0.9773, 0.1968, 0.9545, 0.1837, 0.9545, 0.1575, 0.9545, 0.2362, 0.9318, 0.1968, 0.9545, 0.1837, 0.9773, 0.1968, 0.1364, 0.2362, 0.1818, 0.2362, 0.1818, 0.2624, 0.1591, 0.2756, 0.2273, 0.2362, 0.2045, 0.2756, 0.1818, 0.2624, 0.1818, 0.2362, 0.1818, 0.3149, 0.1591, 0.2756, 0.1818, 0.2624, 0.2045, 0.2756, 0.1364, 0.2362, 0.1591, 0.1968, 0.1818, 0.2099, 0.1818, 0.2362, 0.1818, 0.1575, 0.2045, 0.1968, 0.1818, 0.2099, 0.1591, 0.1968, 0.2273, 0.2362, 0.1818, 0.2362, 0.1818, 0.2099, 0.2045, 0.1968, 0.1818, 0.1575, 0.2273, 0.1575, 0.2273, 0.1837, 0.2045, 0.1968, 0.2727, 0.1575, 0.25, 0.1968, 0.2273, 0.1837, 0.2273, 0.1575, 0.2273, 0.2362, 0.2045, 0.1968, 0.2273, 0.1837, 0.25, 0.1968, 0.3182, 0.2362, 0.3636, 0.2362, 0.3636, 0.2624, 0.3409, 0.2756, 0.4091, 0.2362, 0.3864, 0.2756, 0.3636, 0.2624, 0.3636, 0.2362, 0.3636, 0.3149, 0.3409, 0.2756, 0.3636, 0.2624, 0.3864, 0.2756, 0.3182, 0.2362, 0.3409, 0.1968, 0.3636, 0.2099, 0.3636, 0.2362, 0.3636, 0.1575, 0.3864, 0.1968, 0.3636, 0.2099, 0.3409, 0.1968, 0.4091, 0.2362, 0.3636, 0.2362, 0.3636, 0.2099, 0.3864, 0.1968, 0.3636, 0.1575, 0.4091, 0.1575, 0.4091, 0.1837, 0.3864, 0.1968, 0.4545, 0.1575, 0.4318, 0.1968, 0.4091, 0.1837, 0.4091, 0.1575, 0.4091, 0.2362, 0.3864, 0.1968, 0.4091, 0.1837, 0.4318, 0.1968, 0.5, 0.07873, 0.5227, 0.1181, 0.5, 0.1312, 0.4773, 0.1181, 0.5455, 0.1575, 0.5, 0.1575, 0.5, 0.1312, 0.5227, 0.1181, 0.4545, 0.1575, 0.4773, 0.1181, 0.5, 0.1312, 0.5, 0.1575, 0.5, 0.07873, 0.5455, 0.07873, 0.5455, 0.105, 0.5227, 0.1181, 0.5909, 0.07873, 0.5682, 0.1181, 0.5455, 0.105, 0.5455, 0.07873, 0.5455, 0.1575, 0.5227, 0.1181, 0.5455, 0.105, 0.5682, 0.1181, 0.5909, 0.07873, 0.6136, 0.1181, 0.5909, 0.1312, 0.5682, 0.1181, 0.6364, 0.1575, 0.5909, 0.1575, 0.5909, 0.1312, 0.6136, 0.1181, 0.5455, 0.1575, 0.5682, 0.1181, 0.5909, 0.1312, 0.5909, 0.1575, 0.6818, 0.07873, 0.7045, 0.1181, 0.6818, 0.1312, 0.6591, 0.1181, 0.7273, 0.1575, 0.6818, 0.1575, 0.6818, 0.1312, 0.7045, 0.1181, 0.6364, 0.1575, 0.6591, 0.1181, 0.6818, 0.1312, 0.6818, 0.1575, 0.6818, 0.07873, 0.7273, 0.07873, 0.7273, 0.105, 0.7045, 0.1181, 0.7727, 0.07873, 0.75, 0.1181, 0.7273, 0.105, 0.7273, 0.07873, 0.7273, 0.1575, 0.7045, 0.1181, 0.7273, 0.105, 0.75, 0.1181, 0.7727, 0.07873, 0.7955, 0.1181, 0.7727, 0.1312, 0.75, 0.1181, 0.8182, 0.1575, 0.7727, 0.1575, 0.7727, 0.1312, 0.7955, 0.1181, 0.7273, 0.1575, 0.75, 0.1181, 0.7727, 0.1312, 0.7727, 0.1575, 0.8636, 0.07873, 0.8864, 0.1181, 0.8636, 0.1312, 0.8409, 0.1181, 0.9091, 0.1575, 0.8636, 0.1575, 0.8636, 0.1312, 0.8864, 0.1181, 0.8182, 0.1575, 0.8409, 0.1181, 0.8636, 0.1312, 0.8636, 0.1575, 0.8636, 0.07873, 0.9091, 0.07873, 0.9091, 0.105, 0.8864, 0.1181, 0.9545, 0.07873, 0.9318, 0.1181, 0.9091, 0.105, 0.9091, 0.07873, 0.9091, 0.1575, 0.8864, 0.1181, 0.9091, 0.105, 0.9318, 0.1181, 0.9545, 0.07873, 0.9773, 0.1181, 0.9545, 0.1312, 0.9318, 0.1181, 1.0, 0.1575, 0.9545, 0.1575, 0.9545, 0.1312, 0.9773, 0.1181, 0.9091, 0.1575, 0.9318, 0.1181, 0.9545, 0.1312, 0.9545, 0.1575, 0.3636, 0.1575, 0.3864, 0.1181, 0.4091, 0.1312, 0.4091, 0.1575, 0.4091, 0.07873, 0.4318, 0.1181, 0.4091, 0.1312, 0.3864, 0.1181, 0.4545, 0.1575, 0.4091, 0.1575, 0.4091, 0.1312, 0.4318, 0.1181, 0.3636, 0.1575, 0.3409, 0.1181, 0.3636, 0.105, 0.3864, 0.1181, 0.3182, 0.07873, 0.3636, 0.07873, 0.3636, 0.105, 0.3409, 0.1181, 0.4091, 0.07873, 0.3864, 0.1181, 0.3636, 0.105, 0.3636, 0.07873, 0.3182, 0.07873, 0.3409, 0.03937, 0.3636, 0.05249, 0.3636, 0.07873, 0.3636, 0.0, 0.3864, 0.03937, 0.3636, 0.05249, 0.3409, 0.03937, 0.4091, 0.07873, 0.3636, 0.07873, 0.3636, 0.05249, 0.3864, 0.03937, 0.1364, 0.07873, 0.1591, 0.1181, 0.1364, 0.1312, 0.1136, 0.1181, 0.1818, 0.1575, 0.1364, 0.1575, 0.1364, 0.1312, 0.1591, 0.1181, 0.09091, 0.1575, 0.1136, 0.1181, 0.1364, 0.1312, 0.1364, 0.1575, 0.1364, 0.07873, 0.1818, 0.07873, 0.1818, 0.105, 0.1591, 0.1181, 0.2273, 0.07873, 0.2045, 0.1181, 0.1818, 0.105, 0.1818, 0.07873, 0.1818, 0.1575, 0.1591, 0.1181, 0.1818, 0.105, 0.2045, 0.1181, 0.2273, 0.07873, 0.25, 0.1181, 0.2273, 0.1312, 0.2045, 0.1181, 0.2727, 0.1575, 0.2273, 0.1575, 0.2273, 0.1312, 0.25, 0.1181, 0.1818, 0.1575, 0.2045, 0.1181, 0.2273, 0.1312, 0.2273, 0.1575])
me_icosphere.update()

# ---- objects
ob_icosphere = bpy.data.objects.new('Icosphere', me_icosphere)

# ---- transforms, parenting, visibility, modifiers, constraints
ob_icosphere.location = (0.0, 0.0, 0.0)

# ---- collection membership
col_collection.objects.link(ob_icosphere)

# ---- scene / render settings (as saved in the file)
scene.frame_start = 1; scene.frame_end = 250; scene.frame_set(1)
scene.render.engine = 'BLENDER_EEVEE_NEXT'
scene.cycles.sampling_pattern = 'TABULATED_SOBOL'
bpy.context.view_layer.update()

# ---- added for rendering (the .blend has no active camera and no usable light): camera, sun
cam_auto = bpy.data.cameras.new('AutoCamera')
cam_auto.lens = 50.0
cam_auto.sensor_width = 36.0
cam_auto.clip_end = 1000.0
ob_auto_camera = bpy.data.objects.new('AutoCamera', cam_auto)
scene.collection.objects.link(ob_auto_camera)
ob_auto_camera.location = (3.58496, -4.30195, 4.36796)
ob_auto_camera.rotation_euler = (1.09748, -7.21219e-08, 0.694738)
scene.camera = ob_auto_camera
light_auto_sun = bpy.data.lights.new('AutoSun', 'SUN')
light_auto_sun.energy = 3.0
light_auto_sun.angle = 0.0523599
ob_auto_sun = bpy.data.objects.new('AutoSun', light_auto_sun)
scene.collection.objects.link(ob_auto_sun)
ob_auto_sun.rotation_euler = (0.872665, 0.174533, 0.523599)
bpy.context.view_layer.update()
